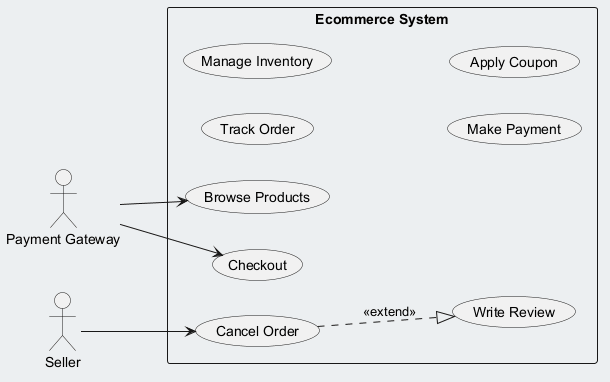

The diagram above was rendered by PlantUML. Its source (embedded in the PNG):
@startuml
skinparam backgroundColor #ECEFF1
skinparam classBackgroundColor #FFFFFF
skinparam classBorderColor #455A64
left to right direction
actor "Payment Gateway" as PaymentGateway
actor "Seller" as Seller
rectangle "Ecommerce System" {
  usecase "Cancel Order" as UC_CancelOrder
  usecase "Browse Products" as UC_BrowseProducts
  usecase "Track Order" as UC_TrackOrder
  usecase "Checkout" as UC_Checkout
  usecase "Manage Inventory" as UC_ManageInventory
  usecase "Make Payment" as UC_MakePayment
  usecase "Apply Coupon" as UC_ApplyCoupon
  usecase "Write Review" as UC_WriteReview
}
PaymentGateway --> UC_Checkout
PaymentGateway --> UC_BrowseProducts
Seller --> UC_CancelOrder
UC_CancelOrder ..|> UC_WriteReview : <<extend>>
@enduml